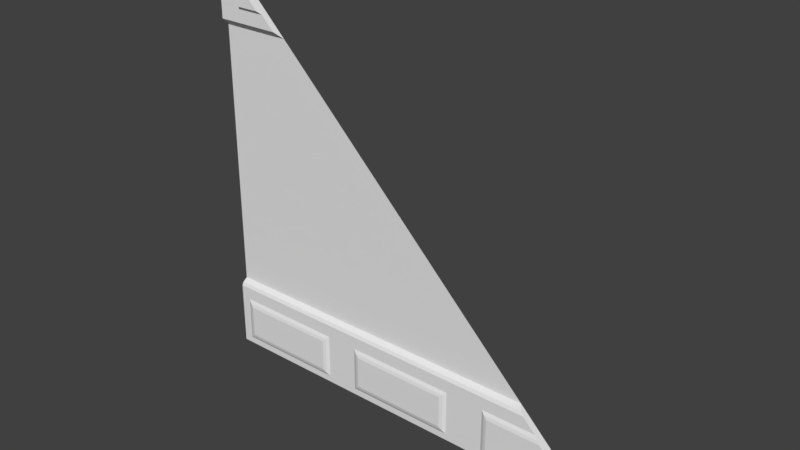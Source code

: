 # Source: sci1_2_slice45_lh.blend  (saved by Blender 2.78.0; exported with 4.5.12 LTS)
import bpy
from mathutils import Matrix  # noqa: F401  (used for matrix-valued properties, if any)

bpy.ops.wm.read_factory_settings(use_empty=True)
scene = bpy.context.scene
scene.name = 'Scene'

# ---- collections
col_collection_1 = bpy.data.collections.new('Collection 1'); scene.collection.children.link(col_collection_1)

# ---- materials (node trees are filled in below, after node groups)
mat_sci1_1 = bpy.data.materials.new('sci1_1')
mat_sci1_1.alpha_threshold = 0.0
mat_sci1_1.use_transparent_shadow = False
mat_sci1_1.roughness = 0.5
mat_sci1_1.specular_intensity = 0.0

# ---- material node trees

# ---- world
world_world = bpy.data.worlds.new('World'); scene.world = world_world
world_world.color = (0.05088, 0.05088, 0.05088)
world_world.use_sun_shadow = False
world_world.sun_shadow_jitter_overblur = 0.0
world_world.cycles.sampling_method = 'MANUAL'

# ---- meshes
me_sci1_1_001 = bpy.data.meshes.new('sci1_1.001')
me_sci1_1_001.from_pydata([(1.28, 1.28, -1.28), (-1.28, 1.28, -1.28), (-1.28, 1.28, -0.8), (-1.28, 1.24, -0.8402), (-1.28, 1.25, -0.8201), (-1.28, 1.24, -1.24), (-1.28, 1.24, -0.92), (-1.28, 1.24, -1.2), (-1.28, 1.24, -1.16), (-1.28, 1.28, 0.84), (-1.28, 1.28, 1.28), (-1.28, 1.24, 1.24), (-1.28, 1.25, 1.26), (-1.28, 1.24, 0.8799), (-1.28, 1.24, 1.2), (-1.28, 1.24, 0.9198), (-1.28, 1.24, 0.9599), (-1.28, 1.24, -0.9599), (-1.22, 1.24, -1.24), (-1.22, 1.24, -1.2), (-1.22, 1.24, -1.16), (-1.22, 1.24, -0.92), (-1.22, 1.24, -0.8402), (-1.22, 1.25, -0.8201), (-1.22, 1.28, -1.28), (-1.22, 1.24, -0.9599), (-1.18, 1.24, -1.2), (-1.18, 1.225, -1.16), (-1.18, 1.24, -0.92), (-1.18, 1.24, -0.8402), (-1.18, 1.25, -0.8201), (-1.18, 1.28, -1.28), (-1.18, 1.225, -0.9599), (-1.18, 1.24, -1.24), (-0.54, 1.24, -1.2), (-0.54, 1.24, -1.16), (-0.54, 1.24, -0.92), (-0.54, 1.24, -0.8402), (-0.54, 1.25, -0.8201), (-0.54, 1.28, -1.28), (-0.54, 1.24, -0.9599), (-0.54, 1.24, -1.24), (-0.5801, 1.24, -1.24), (-0.5801, 1.24, -1.2), (-0.5801, 1.225, -1.16), (-0.5801, 1.24, -0.92), (-0.5801, 1.24, -0.8402), (-0.5801, 1.25, -0.8201), (-0.5801, 1.28, -1.28), (-0.5801, 1.225, -0.9599), (0.3399, 1.24, -1.2), (0.3399, 1.24, -1.16), (0.3399, 1.24, -0.92), (0.3399, 1.24, -0.8402), (0.3399, 1.25, -0.8201), (0.3399, 1.28, -1.28), (0.3399, 1.24, -0.9599), (0.3399, 1.24, -1.24), (-0.34, 1.24, -1.24), (-0.34, 1.24, -1.2), (-0.34, 1.24, -1.16), (-0.34, 1.24, -0.92), (-0.34, 1.24, -0.8402), (-0.34, 1.25, -0.8201), (-0.34, 1.28, -1.28), (-0.34, 1.24, -0.9599), (-0.3, 1.24, -1.2), (-0.3, 1.225, -1.16), (-0.3, 1.24, -0.92), (-0.3, 1.24, -0.8402), (-0.3, 1.25, -0.8201), (-0.3, 1.28, -1.28), (-0.3, 1.225, -0.9599), (-0.3, 1.24, -1.24), (0.3, 1.24, -1.2), (0.3, 1.225, -1.16), (0.3, 1.24, -0.92), (0.3, 1.24, -0.8402), (0.3, 1.25, -0.8201), (0.3, 1.28, -1.28), (0.3, 1.225, -0.9599), (0.3, 1.24, -1.24), (0.5799, 1.24, -1.2), (0.5799, 1.24, -1.16), (0.5799, 1.24, -0.92), (0.5799, 1.24, -0.8402), (0.5799, 1.25, -0.8201), (0.5799, 1.28, -1.28), (0.5799, 1.24, -0.9599), (0.5799, 1.24, -1.24), (0.6201, 1.24, -1.2), (0.6201, 1.225, -1.16), (0.6201, 1.24, -0.92), (0.6201, 1.24, -0.8402), (0.6201, 1.25, -0.8201), (0.6201, 1.28, -1.28), (0.6201, 1.225, -0.9599), (0.6201, 1.24, -1.24), (1.22, 1.28, -1.28), (1.22, 1.24, -1.24), (1.18, 1.24, -1.24), (1.18, 1.24, -1.2), (1.18, 1.28, -1.28), (-1.28, 1.24, -0.9399), (-1.22, 1.24, -0.9399), (-1.18, 1.23, -0.9399), (-0.54, 1.24, -0.9399), (-0.5801, 1.23, -0.9399), (0.3399, 1.24, -0.9399), (-0.34, 1.24, -0.9399), (-0.3, 1.23, -0.9399), (0.3, 1.23, -0.9399), (0.5799, 1.24, -0.9399), (0.6201, 1.23, -0.9399), (-1.28, 1.24, -1.18), (-1.22, 1.24, -1.18), (-1.18, 1.23, -1.18), (-0.54, 1.24, -1.18), (-0.5801, 1.23, -1.18), (0.3399, 1.24, -1.18), (-0.34, 1.24, -1.18), (-0.3, 1.23, -1.18), (0.3, 1.23, -1.18), (0.5799, 1.24, -1.18), (0.6201, 1.23, -1.18), (1.18, 1.23, -1.18), (-0.32, 1.24, -1.24), (-0.32, 1.24, -1.2), (-0.32, 1.23, -1.16), (-0.32, 1.24, -0.92), (-0.32, 1.24, -0.8402), (-0.32, 1.25, -0.8201), (-0.32, 1.28, -1.28), (-0.32, 1.23, -0.9599), (-0.32, 1.23, -0.9399), (-0.32, 1.23, -1.18), (0.3199, 1.24, -1.2), (0.3199, 1.23, -1.16), (0.3199, 1.24, -0.92), (0.3199, 1.24, -0.8402), (0.3199, 1.25, -0.8201), (0.3199, 1.28, -1.28), (0.3199, 1.23, -0.9599), (0.3199, 1.24, -1.24), (0.3199, 1.23, -0.9399), (0.3199, 1.23, -1.18), (0.6, 1.24, -1.24), (0.6, 1.24, -1.2), (0.6, 1.23, -1.16), (0.6, 1.24, -0.92), (0.6, 1.24, -0.8402), (0.6, 1.25, -0.8201), (0.6, 1.28, -1.28), (0.6, 1.23, -0.9599), (0.6, 1.23, -0.9399), (0.6, 1.23, -1.18), (1.2, 1.24, -1.2), (1.2, 1.28, -1.28), (1.2, 1.24, -1.24), (-0.56, 1.24, -1.2), (-0.56, 1.23, -1.16), (-0.56, 1.24, -0.92), (-0.56, 1.24, -0.8402), (-0.56, 1.25, -0.8201), (-0.56, 1.28, -1.28), (-0.56, 1.23, -0.9599), (-0.56, 1.24, -1.24), (-0.56, 1.23, -0.9399), (-0.56, 1.23, -1.18), (-1.2, 1.24, -1.24), (-1.2, 1.24, -1.2), (-1.2, 1.23, -1.16), (-1.2, 1.24, -0.92), (-1.2, 1.24, -0.8402), (-1.2, 1.25, -0.8201), (-1.2, 1.28, -1.28), (-1.2, 1.23, -0.9599), (-1.2, 1.23, -0.9399), (-1.2, 1.23, -1.18), (-1.28, 1.24, 1.16), (-1.14, 1.24, 0.8799), (-1.14, 1.24, 0.9198), (-1.12, 1.22, 0.9799), (-1.14, 1.24, 0.9599), (0.96, 1.225, -0.9599), (-1.16, 1.24, 1.16), (-0.8399, 1.28, 0.84), (1.16, 1.225, -1.16), (-1.14, 1.24, 1.14), (0.8001, 1.28, -0.8), (0.9201, 1.24, -0.92), (-1.2, 1.24, 1.2), (-0.9197, 1.24, 0.9198), (0.8403, 1.24, -0.8402), (-1.24, 1.24, 1.24), (-0.9598, 1.24, 0.9599), (1.24, 1.24, -1.24), (0.8202, 1.25, -0.8201), (1.22, 1.24, -1.22), (-1.26, 1.25, 1.26), (-1.12, 1.22, 1.12), (0.94, 1.23, -0.9399), (-0.8798, 1.24, 0.8799), (-0.9798, 1.22, 0.9799)], [], [(4, 2, 1, 5, 7, 114, 8, 17, 103, 6, 3), (12, 10, 9, 13, 15, 16, 179, 14, 11), (180, 181, 15, 13), (181, 183, 16, 15), (18, 19, 7, 5), (115, 20, 8, 114), (104, 21, 6, 103), (21, 22, 3, 6), (22, 23, 4, 3), (24, 18, 5, 1), (20, 25, 17, 8), (171, 176, 25, 20), (175, 169, 18, 24), (173, 174, 23, 22), (172, 173, 22, 21), (177, 21, 104), (178, 171, 20, 115), (169, 170, 19, 18), (42, 43, 26, 33), (118, 44, 27, 116), (107, 45, 28, 105), (45, 46, 29, 28), (46, 47, 30, 29), (48, 42, 33, 31), (44, 49, 32, 27), (60, 65, 40, 35), (64, 58, 41, 39), (62, 63, 38, 37), (61, 62, 37, 36), (109, 61, 36, 106), (120, 60, 35, 117), (58, 59, 34, 41), (160, 165, 49, 44), (164, 166, 42, 48), (162, 163, 47, 46), (161, 162, 46, 45), (167, 161, 45, 107), (168, 44, 118), (166, 159, 43, 42), (89, 82, 50, 57), (123, 83, 51, 119), (112, 84, 52, 108), (84, 85, 53, 52), (85, 86, 54, 53), (87, 89, 57, 55), (83, 88, 56, 51), (126, 127, 59, 58), (135, 128, 60, 120), (134, 61, 109), (129, 130, 62, 61), (130, 131, 63, 62), (132, 126, 58, 64), (128, 133, 65, 60), (75, 80, 72, 67), (79, 81, 73, 71), (77, 78, 70, 69), (76, 77, 69, 68), (111, 76, 68, 110), (122, 75, 67, 121), (81, 74, 66, 73), (143, 136, 74, 81), (145, 75, 122), (144, 138, 76, 111), (138, 139, 77, 76), (139, 140, 78, 77), (141, 143, 81, 79), (137, 142, 80, 75), (148, 153, 88, 83), (152, 146, 89, 87), (150, 151, 86, 85), (149, 150, 85, 84), (154, 84, 112), (155, 148, 83, 123), (146, 147, 82, 89), (100, 101, 90, 97), (125, 187, 91, 124), (102, 100, 97, 95), (0, 196, 99, 98), (157, 158, 100, 102), (158, 156, 101, 100), (153, 154, 112, 88), (80, 144, 111), (80, 111, 110, 72), (133, 134, 109, 65), (88, 112, 108, 56), (49, 167, 107), (65, 109, 106, 40), (49, 107, 105, 32), (176, 177, 104, 25), (25, 104, 103, 17), (101, 125, 124, 90), (82, 155, 123), (136, 145, 122, 74), (74, 122, 121, 66), (59, 135, 120), (82, 123, 119, 50), (159, 168, 118, 43), (59, 120, 117, 34), (43, 118, 116, 26), (19, 178, 115), (19, 115, 114, 7), (66, 121, 135, 127), (72, 134, 133), (67, 72, 133, 128), (71, 73, 126, 132), (69, 70, 131, 130), (68, 69, 130, 129), (110, 68, 129, 134), (135, 67, 128), (73, 66, 127, 126), (50, 145, 136), (56, 108, 144, 142), (51, 56, 142, 137), (55, 57, 143, 141), (53, 54, 140, 139), (52, 53, 139, 138), (144, 52, 138), (119, 51, 137, 145), (57, 50, 136, 143), (90, 124, 155, 147), (96, 154, 153), (97, 90, 147, 146), (155, 91, 148), (113, 92, 149, 154), (92, 93, 150, 149), (93, 94, 151, 150), (95, 97, 146, 152), (91, 96, 153, 148), (99, 198, 156, 158), (98, 99, 158, 157), (34, 168, 159), (40, 106, 167, 165), (41, 34, 159, 166), (117, 35, 160, 168), (167, 36, 161), (36, 37, 162, 161), (37, 38, 163, 162), (39, 41, 166, 164), (35, 40, 165, 160), (26, 116, 178, 170), (32, 177, 176), (33, 26, 170, 169), (178, 27, 171), (105, 28, 172, 177), (28, 29, 173, 172), (29, 30, 174, 173), (31, 33, 169, 175), (27, 32, 176, 171), (105, 177, 32), (172, 21, 177), (116, 27, 178), (170, 178, 19), (160, 44, 168), (117, 168, 34), (165, 167, 49), (106, 36, 167), (110, 134, 72), (129, 61, 134), (121, 67, 135), (127, 135, 59), (137, 75, 145), (119, 145, 50), (142, 144, 80), (108, 52, 144), (113, 154, 96), (149, 84, 154), (124, 91, 155), (147, 155, 82), (183, 188, 185, 179, 16), (182, 183, 195, 203), (188, 200, 203, 195), (193, 93, 92, 190), (202, 180, 13, 9, 186), (186, 9, 2, 189), (189, 2, 4, 23, 174, 30, 47, 163, 38, 63, 131, 70, 78, 140, 54, 86, 151, 94, 197), (200, 182, 203), (125, 101, 156), (198, 99, 196), (192, 181, 180, 202), (201, 113, 96, 184), (188, 183, 182, 200), (194, 11, 14, 191), (10, 12, 199), (197, 94, 93, 193), (184, 96, 91, 187), (190, 92, 113, 201), (0, 189, 197, 193, 190, 201, 184, 187, 125, 156, 198, 196), (195, 183, 181, 192), (191, 14, 179, 185), (199, 12, 11, 194), (186, 10, 199, 194, 191, 185, 188, 195, 192, 202)])
_uv = me_sci1_1_001.uv_layers.new(name='UVMap')
_uv.uv.foreach_set('vector', [0.0, 0.1797, 0.0, 0.1875, 0.0, 7.345e-08, 0.0, 0.01559, 0.0, 0.03117, 0.0, 0.039, 0.0, 0.04683, 1.469e-07, 0.125, 1.469e-07, 0.1328, 1.469e-07, 0.1406, 0.0, 0.1718, 0.0, 0.9922, 0.0, 1.0, 0.0, 0.8281, 0.0, 0.8437, 0.0, 0.8593, 0.0, 0.8749, 0.0, 0.9531, 0.0, 0.9687, 0.0, 0.9843, 0.0547, 0.8437, 0.0547, 0.8593, 0.0, 0.8593, 0.0, 0.8437, 0.0547, 0.8593, 0.0547, 0.8749, 0.0, 0.8749, 0.0, 0.8593, 0.02344, 0.01559, 0.02344, 0.03117, 0.0, 0.03117, 0.0, 0.01559, 0.02344, 0.039, 0.02344, 0.04683, 0.0, 0.04683, 0.0, 0.039, 0.02344, 0.1328, 0.02344, 0.1406, 1.469e-07, 0.1406, 1.469e-07, 0.1328, 0.02344, 0.1406, 0.02344, 0.1718, 0.0, 0.1718, 1.469e-07, 0.1406, 0.02344, 0.1718, 0.02344, 0.1797, 0.0, 0.1797, 0.0, 0.1718, 0.02344, 0.0, 0.02344, 0.01559, 0.0, 0.01559, 0.0, 7.345e-08, 0.02344, 0.04683, 0.02344, 0.125, 1.469e-07, 0.125, 0.0, 0.04683, 0.03127, 0.04683, 0.03127, 0.125, 0.02344, 0.125, 0.02344, 0.04683, 0.03127, 0.0, 0.03127, 0.01559, 0.02344, 0.01559, 0.02344, 0.0, 0.03127, 0.1718, 0.03127, 0.1797, 0.02344, 0.1797, 0.02344, 0.1718, 0.03127, 0.1406, 0.03127, 0.1718, 0.02344, 0.1718, 0.02344, 0.1406, 0.03127, 0.1328, 0.02344, 0.1406, 0.02344, 0.1328, 0.03127, 0.039, 0.03127, 0.04683, 0.02344, 0.04683, 0.02344, 0.039, 0.03127, 0.01559, 0.03127, 0.03117, 0.02344, 0.03117, 0.02344, 0.01559, 0.2734, 0.01559, 0.2734, 0.03117, 0.0391, 0.03117, 0.0391, 0.01559, 0.2734, 0.039, 0.2734, 0.04683, 0.0391, 0.04683, 0.0391, 0.039, 0.2734, 0.1328, 0.2734, 0.1406, 0.0391, 0.1406, 0.0391, 0.1328, 0.2734, 0.1406, 0.2734, 0.1718, 0.0391, 0.1718, 0.0391, 0.1406, 0.2734, 0.1718, 0.2734, 0.1797, 0.0391, 0.1797, 0.0391, 0.1718, 0.2734, 7.345e-08, 0.2734, 0.01559, 0.0391, 0.01559, 0.0391, 0.0, 0.2734, 0.04683, 0.2734, 0.125, 0.0391, 0.125, 0.0391, 0.04683, 0.3672, 0.04683, 0.3672, 0.125, 0.2891, 0.125, 0.2891, 0.04683, 0.3672, 7.345e-08, 0.3672, 0.01559, 0.2891, 0.01559, 0.2891, 7.345e-08, 0.3672, 0.1718, 0.3672, 0.1797, 0.2891, 0.1797, 0.2891, 0.1718, 0.3672, 0.1406, 0.3672, 0.1718, 0.2891, 0.1718, 0.2891, 0.1406, 0.3672, 0.1328, 0.3672, 0.1406, 0.2891, 0.1406, 0.2891, 0.1328, 0.3672, 0.039, 0.3672, 0.04683, 0.2891, 0.04683, 0.2891, 0.039, 0.3672, 0.01559, 0.3672, 0.03117, 0.2891, 0.03117, 0.2891, 0.01559, 0.2812, 0.04683, 0.2812, 0.125, 0.2734, 0.125, 0.2734, 0.04683, 0.2812, 7.345e-08, 0.2812, 0.01559, 0.2734, 0.01559, 0.2734, 7.345e-08, 0.2812, 0.1718, 0.2812, 0.1797, 0.2734, 0.1797, 0.2734, 0.1718, 0.2812, 0.1406, 0.2812, 0.1718, 0.2734, 0.1718, 0.2734, 0.1406, 0.2812, 0.1328, 0.2812, 0.1406, 0.2734, 0.1406, 0.2734, 0.1328, 0.2812, 0.039, 0.2734, 0.04683, 0.2734, 0.039, 0.2812, 0.01559, 0.2812, 0.03117, 0.2734, 0.03117, 0.2734, 0.01559, 0.7265, 0.01559, 0.7265, 0.03117, 0.6328, 0.03117, 0.6328, 0.01559, 0.7265, 0.039, 0.7265, 0.04683, 0.6328, 0.04683, 0.6328, 0.039, 0.7265, 0.1328, 0.7265, 0.1406, 0.6328, 0.1406, 0.6328, 0.1328, 0.7265, 0.1406, 0.7265, 0.1718, 0.6328, 0.1718, 0.6328, 0.1406, 0.7265, 0.1718, 0.7265, 0.1797, 0.6328, 0.1797, 0.6328, 0.1718, 0.7265, 7.345e-08, 0.7265, 0.01559, 0.6328, 0.01559, 0.6328, 7.345e-08, 0.7265, 0.04683, 0.7265, 0.125, 0.6328, 0.125, 0.6328, 0.04683, 0.375, 0.01559, 0.375, 0.03117, 0.3672, 0.03117, 0.3672, 0.01559, 0.375, 0.039, 0.375, 0.04683, 0.3672, 0.04683, 0.3672, 0.039, 0.375, 0.1328, 0.3672, 0.1406, 0.3672, 0.1328, 0.375, 0.1406, 0.375, 0.1718, 0.3672, 0.1718, 0.3672, 0.1406, 0.375, 0.1718, 0.375, 0.1797, 0.3672, 0.1797, 0.3672, 0.1718, 0.375, 7.345e-08, 0.375, 0.01559, 0.3672, 0.01559, 0.3672, 7.345e-08, 0.375, 0.04683, 0.375, 0.125, 0.3672, 0.125, 0.3672, 0.04683, 0.6172, 0.04683, 0.6172, 0.125, 0.3828, 0.125, 0.3828, 0.04683, 0.6172, 7.345e-08, 0.6172, 0.01559, 0.3828, 0.01559, 0.3828, 7.345e-08, 0.6172, 0.1718, 0.6172, 0.1797, 0.3828, 0.1797, 0.3828, 0.1718, 0.6172, 0.1406, 0.6172, 0.1718, 0.3828, 0.1718, 0.3828, 0.1406, 0.6172, 0.1328, 0.6172, 0.1406, 0.3828, 0.1406, 0.3828, 0.1328, 0.6172, 0.039, 0.6172, 0.04683, 0.3828, 0.04683, 0.3828, 0.039, 0.6172, 0.01559, 0.6172, 0.03117, 0.3828, 0.03117, 0.3828, 0.01559, 0.625, 0.01559, 0.625, 0.03117, 0.6172, 0.03117, 0.6172, 0.01559, 0.625, 0.039, 0.6172, 0.04683, 0.6172, 0.039, 0.625, 0.1328, 0.625, 0.1406, 0.6172, 0.1406, 0.6172, 0.1328, 0.625, 0.1406, 0.625, 0.1718, 0.6172, 0.1718, 0.6172, 0.1406, 0.625, 0.1718, 0.625, 0.1797, 0.6172, 0.1797, 0.6172, 0.1718, 0.625, 7.345e-08, 0.625, 0.01559, 0.6172, 0.01559, 0.6172, 7.345e-08, 0.625, 0.04683, 0.625, 0.125, 0.6172, 0.125, 0.6172, 0.04683, 0.7344, 0.04683, 0.7344, 0.125, 0.7265, 0.125, 0.7265, 0.04683, 0.7344, 7.345e-08, 0.7344, 0.01559, 0.7265, 0.01559, 0.7265, 7.345e-08, 0.7344, 0.1718, 0.7344, 0.1797, 0.7265, 0.1797, 0.7265, 0.1718, 0.7344, 0.1406, 0.7344, 0.1718, 0.7265, 0.1718, 0.7265, 0.1406, 0.7344, 0.1328, 0.7265, 0.1406, 0.7265, 0.1328, 0.7344, 0.039, 0.7344, 0.04683, 0.7265, 0.04683, 0.7265, 0.039, 0.7344, 0.01559, 0.7344, 0.03117, 0.7265, 0.03117, 0.7265, 0.01559, 0.9609, 0.01559, 0.9609, 0.03117, 0.7422, 0.03117, 0.7422, 0.01559, 0.9609, 0.039, 0.9532, 0.04683, 0.7422, 0.04683, 0.7422, 0.039, 0.9609, 7.345e-08, 0.9609, 0.01559, 0.7422, 0.01559, 0.7422, 7.345e-08, 1.0, 7.345e-08, 0.9844, 0.01559, 0.9766, 0.01559, 0.9766, 7.345e-08, 0.9687, 7.345e-08, 0.9687, 0.01559, 0.9609, 0.01559, 0.9609, 7.345e-08, 0.9687, 0.01559, 0.9687, 0.03117, 0.9609, 0.03117, 0.9609, 0.01559, 0.7344, 0.125, 0.7344, 0.1328, 0.7265, 0.1328, 0.7265, 0.125, 0.6172, 0.125, 0.625, 0.1328, 0.6172, 0.1328, 0.6172, 0.125, 0.6172, 0.1328, 0.3828, 0.1328, 0.3828, 0.125, 0.375, 0.125, 0.375, 0.1328, 0.3672, 0.1328, 0.3672, 0.125, 0.7265, 0.125, 0.7265, 0.1328, 0.6328, 0.1328, 0.6328, 0.125, 0.2734, 0.125, 0.2812, 0.1328, 0.2734, 0.1328, 0.3672, 0.125, 0.3672, 0.1328, 0.2891, 0.1328, 0.2891, 0.125, 0.2734, 0.125, 0.2734, 0.1328, 0.0391, 0.1328, 0.0391, 0.125, 0.03127, 0.125, 0.03127, 0.1328, 0.02344, 0.1328, 0.02344, 0.125, 0.02344, 0.125, 0.02344, 0.1328, 1.469e-07, 0.1328, 1.469e-07, 0.125, 0.9609, 0.03117, 0.9609, 0.039, 0.7422, 0.039, 0.7422, 0.03117, 0.7265, 0.03117, 0.7344, 0.039, 0.7265, 0.039, 0.625, 0.03117, 0.625, 0.039, 0.6172, 0.039, 0.6172, 0.03117, 0.6172, 0.03117, 0.6172, 0.039, 0.3828, 0.039, 0.3828, 0.03117, 0.3672, 0.03117, 0.375, 0.039, 0.3672, 0.039, 0.7265, 0.03117, 0.7265, 0.039, 0.6328, 0.039, 0.6328, 0.03117, 0.2812, 0.03117, 0.2812, 0.039, 0.2734, 0.039, 0.2734, 0.03117, 0.3672, 0.03117, 0.3672, 0.039, 0.2891, 0.039, 0.2891, 0.03117, 0.2734, 0.03117, 0.2734, 0.039, 0.0391, 0.039, 0.0391, 0.03117, 0.02344, 0.03117, 0.03127, 0.039, 0.02344, 0.039, 0.02344, 0.03117, 0.02344, 0.039, 0.0, 0.039, 0.0, 0.03117, 0.3828, 0.03117, 0.3828, 0.039, 0.375, 0.039, 0.375, 0.03117, 0.3828, 0.125, 0.375, 0.1328, 0.375, 0.125, 0.3828, 0.04683, 0.3828, 0.125, 0.375, 0.125, 0.375, 0.04683, 0.3828, 7.345e-08, 0.3828, 0.01559, 0.375, 0.01559, 0.375, 7.345e-08, 0.3828, 0.1718, 0.3828, 0.1797, 0.375, 0.1797, 0.375, 0.1718, 0.3828, 0.1406, 0.3828, 0.1718, 0.375, 0.1718, 0.375, 0.1406, 0.3828, 0.1328, 0.3828, 0.1406, 0.375, 0.1406, 0.375, 0.1328, 0.375, 0.039, 0.3828, 0.04683, 0.375, 0.04683, 0.3828, 0.01559, 0.3828, 0.03117, 0.375, 0.03117, 0.375, 0.01559, 0.6328, 0.03117, 0.625, 0.039, 0.625, 0.03117, 0.6328, 0.125, 0.6328, 0.1328, 0.625, 0.1328, 0.625, 0.125, 0.6328, 0.04683, 0.6328, 0.125, 0.625, 0.125, 0.625, 0.04683, 0.6328, 7.345e-08, 0.6328, 0.01559, 0.625, 0.01559, 0.625, 7.345e-08, 0.6328, 0.1718, 0.6328, 0.1797, 0.625, 0.1797, 0.625, 0.1718, 0.6328, 0.1406, 0.6328, 0.1718, 0.625, 0.1718, 0.625, 0.1406, 0.625, 0.1328, 0.6328, 0.1406, 0.625, 0.1406, 0.6328, 0.039, 0.6328, 0.04683, 0.625, 0.04683, 0.625, 0.039, 0.6328, 0.01559, 0.6328, 0.03117, 0.625, 0.03117, 0.625, 0.01559, 0.7422, 0.03117, 0.7422, 0.039, 0.7344, 0.039, 0.7344, 0.03117, 0.7422, 0.125, 0.7344, 0.1328, 0.7344, 0.125, 0.7422, 0.01559, 0.7422, 0.03117, 0.7344, 0.03117, 0.7344, 0.01559, 0.7344, 0.039, 0.7422, 0.04683, 0.7344, 0.04683, 0.7422, 0.1328, 0.7422, 0.1406, 0.7344, 0.1406, 0.7344, 0.1328, 0.7422, 0.1406, 0.7422, 0.1718, 0.7344, 0.1718, 0.7344, 0.1406, 0.7422, 0.1718, 0.7422, 0.1797, 0.7344, 0.1797, 0.7344, 0.1718, 0.7422, 7.345e-08, 0.7422, 0.01559, 0.7344, 0.01559, 0.7344, 7.345e-08, 0.7422, 0.04683, 0.7422, 0.125, 0.7344, 0.125, 0.7344, 0.04683, 0.9766, 0.01559, 0.9766, 0.02347, 0.9687, 0.03117, 0.9687, 0.01559, 0.9766, 7.345e-08, 0.9766, 0.01559, 0.9687, 0.01559, 0.9687, 7.345e-08, 0.2891, 0.03117, 0.2812, 0.039, 0.2812, 0.03117, 0.2891, 0.125, 0.2891, 0.1328, 0.2812, 0.1328, 0.2812, 0.125, 0.2891, 0.01559, 0.2891, 0.03117, 0.2812, 0.03117, 0.2812, 0.01559, 0.2891, 0.039, 0.2891, 0.04683, 0.2812, 0.04683, 0.2812, 0.039, 0.2812, 0.1328, 0.2891, 0.1406, 0.2812, 0.1406, 0.2891, 0.1406, 0.2891, 0.1718, 0.2812, 0.1718, 0.2812, 0.1406, 0.2891, 0.1718, 0.2891, 0.1797, 0.2812, 0.1797, 0.2812, 0.1718, 0.2891, 7.345e-08, 0.2891, 0.01559, 0.2812, 0.01559, 0.2812, 7.345e-08, 0.2891, 0.04683, 0.2891, 0.125, 0.2812, 0.125, 0.2812, 0.04683, 0.0391, 0.03117, 0.0391, 0.039, 0.03127, 0.039, 0.03127, 0.03117, 0.0391, 0.125, 0.03127, 0.1328, 0.03127, 0.125, 0.0391, 0.01559, 0.0391, 0.03117, 0.03127, 0.03117, 0.03127, 0.01559, 0.03127, 0.039, 0.0391, 0.04683, 0.03127, 0.04683, 0.0391, 0.1328, 0.0391, 0.1406, 0.03127, 0.1406, 0.03127, 0.1328, 0.0391, 0.1406, 0.0391, 0.1718, 0.03127, 0.1718, 0.03127, 0.1406, 0.0391, 0.1718, 0.0391, 0.1797, 0.03127, 0.1797, 0.03127, 0.1718, 0.0391, 0.0, 0.0391, 0.01559, 0.03127, 0.01559, 0.03127, 0.0, 0.0391, 0.04683, 0.0391, 0.125, 0.03127, 0.125, 0.03127, 0.04683, 0.0391, 0.1328, 0.03127, 0.1328, 0.0391, 0.125, 0.03127, 0.1406, 0.02344, 0.1406, 0.03127, 0.1328, 0.0391, 0.039, 0.0391, 0.04683, 0.03127, 0.039, 0.03127, 0.03117, 0.03127, 0.039, 0.02344, 0.03117, 0.2812, 0.04683, 0.2734, 0.04683, 0.2812, 0.039, 0.2891, 0.039, 0.2812, 0.039, 0.2891, 0.03117, 0.2812, 0.125, 0.2812, 0.1328, 0.2734, 0.125, 0.2891, 0.1328, 0.2891, 0.1406, 0.2812, 0.1328, 0.3828, 0.1328, 0.375, 0.1328, 0.3828, 0.125, 0.375, 0.1406, 0.3672, 0.1406, 0.375, 0.1328, 0.3828, 0.039, 0.3828, 0.04683, 0.375, 0.039, 0.375, 0.03117, 0.375, 0.039, 0.3672, 0.03117, 0.625, 0.04683, 0.6172, 0.04683, 0.625, 0.039, 0.6328, 0.039, 0.625, 0.039, 0.6328, 0.03117, 0.625, 0.125, 0.625, 0.1328, 0.6172, 0.125, 0.6328, 0.1328, 0.6328, 0.1406, 0.625, 0.1328, 0.7422, 0.1328, 0.7344, 0.1328, 0.7422, 0.125, 0.7344, 0.1406, 0.7265, 0.1406, 0.7344, 0.1328, 0.7422, 0.039, 0.7422, 0.04683, 0.7344, 0.039, 0.7344, 0.03117, 0.7344, 0.039, 0.7265, 0.03117, 0.0547, 0.8749, 0.0547, 0.9453, 0.04688, 0.9531, 0.0, 0.9531, 0.0, 0.8749, 0.07882, 0.8827, 0.071, 0.8749, 0.1414, 0.8749, 0.1336, 0.8827, 0.07015, 0.9453, 0.07796, 0.9375, 0.1327, 0.8827, 0.1405, 0.8749, 0.8282, 0.1718, 0.7422, 0.1718, 0.7422, 0.1406, 0.8594, 0.1406, 0.1563, 0.8437, 0.0547, 0.8437, 0.0, 0.8437, 0.0, 0.8281, 0.1719, 0.8281, 0.1719, 0.8281, 0.0, 0.8281, 0.0, 0.1875, 0.8125, 0.1875, 0.8125, 0.1875, 0.0, 0.1875, 0.0, 0.1797, 0.02344, 0.1797, 0.03127, 0.1797, 0.0391, 0.1797, 0.2734, 0.1797, 0.2812, 0.1797, 0.2891, 0.1797, 0.3672, 0.1797, 0.375, 0.1797, 0.3828, 0.1797, 0.6172, 0.1797, 0.625, 0.1797, 0.6328, 0.1797, 0.7265, 0.1797, 0.7344, 0.1797, 0.7422, 0.1797, 0.8204, 0.1797, 0.07882, 0.9375, 0.07882, 0.8827, 0.1336, 0.8827, 0.9609, 0.039, 0.9609, 0.03117, 0.9687, 0.03117, 0.9766, 0.02347, 0.9766, 0.01559, 0.9844, 0.01559, 0.1407, 0.8593, 0.0547, 0.8593, 0.0547, 0.8437, 0.1563, 0.8437, 0.8672, 0.1328, 0.7422, 0.1328, 0.7422, 0.125, 0.875, 0.125, 0.071, 0.9453, 0.071, 0.8749, 0.07882, 0.8827, 0.07882, 0.9375, 0.01569, 0.9843, 0.0, 0.9843, 0.0, 0.9687, 0.03128, 0.9687, 0.0, 1.0, 0.0, 0.9922, 0.007846, 0.9922, 0.8204, 0.1797, 0.7422, 0.1797, 0.7422, 0.1718, 0.8282, 0.1718, 0.875, 0.125, 0.7422, 0.125, 0.7422, 0.04683, 0.9532, 0.04683, 0.8594, 0.1406, 0.7422, 0.1406, 0.7422, 0.1328, 0.8672, 0.1328, 1.0, 7.345e-08, 0.8125, 0.1875, 0.8204, 0.1797, 0.8282, 0.1718, 0.8594, 0.1406, 0.8672, 0.1328, 0.875, 0.125, 0.9532, 0.04683, 0.9609, 0.039, 0.9687, 0.03117, 0.9766, 0.02347, 0.9844, 0.01559, 0.1251, 0.8749, 0.0547, 0.8749, 0.0547, 0.8593, 0.1407, 0.8593, 0.03128, 0.9687, 0.0, 0.9687, 0.0, 0.9531, 0.04688, 0.9531, 0.007846, 0.9922, 0.0, 0.9922, 0.0, 0.9843, 0.01569, 0.9843, 0.1866, 0.8281, 0.01619, 1.0, 0.02397, 0.9922, 0.03174, 0.9843, 0.0472, 0.9687, 0.06266, 0.9531, 0.07042, 0.9453, 0.1402, 0.8749, 0.1557, 0.8593, 0.1712, 0.8437])
me_sci1_1_001.materials.append(mat_sci1_1)
me_sci1_1_001.use_remesh_preserve_volume = False
me_sci1_1_001.use_remesh_preserve_attributes = False
me_sci1_1_001.use_mirror_vertex_groups = False
me_sci1_1_001.update()

# ---- objects
ob_sci2_2_mesh = bpy.data.objects.new('sci2_2_mesh', me_sci1_1_001)

# ---- transforms, parenting, visibility, modifiers, constraints
ob_sci2_2_mesh.location = (0.0, 0.0, 0.0)
ob_sci2_2_mesh.lineart.crease_threshold = 0.0

# ---- collection membership
col_collection_1.objects.link(ob_sci2_2_mesh)

# ---- scene / render settings (as saved in the file)
scene.frame_start = 1; scene.frame_end = 2; scene.frame_set(1)
scene.render.engine = 'BLENDER_EEVEE_NEXT'
scene.render.resolution_percentage = 50
scene.render.dither_intensity = 0.0
scene.cycles.use_denoising = False
scene.cycles.samples = 128
scene.cycles.sampling_pattern = 'TABULATED_SOBOL'
scene.cycles.light_sampling_threshold = 0.0
scene.cycles.use_adaptive_sampling = False
scene.cycles.use_light_tree = False
scene.cycles.blur_glossy = 0.0
scene.cycles.sample_clamp_indirect = 0.0
scene.view_settings.view_transform = 'Standard'
bpy.context.view_layer.update()

# ---- added for rendering (the .blend has no active camera and no usable light): camera, sun
cam_auto = bpy.data.cameras.new('AutoCamera')
cam_auto.lens = 50.0
cam_auto.sensor_width = 36.0
cam_auto.clip_end = 1000.0
ob_auto_camera = bpy.data.objects.new('AutoCamera', cam_auto)
scene.collection.objects.link(ob_auto_camera)
ob_auto_camera.location = (3.35019, -2.77023, 2.68019)
ob_auto_camera.rotation_euler = (1.09748, -7.21219e-08, 0.694738)
scene.camera = ob_auto_camera
light_auto_sun = bpy.data.lights.new('AutoSun', 'SUN')
light_auto_sun.energy = 3.0
light_auto_sun.angle = 0.0523599
ob_auto_sun = bpy.data.objects.new('AutoSun', light_auto_sun)
scene.collection.objects.link(ob_auto_sun)
ob_auto_sun.rotation_euler = (0.872665, 0.174533, 0.523599)
bpy.context.view_layer.update()
